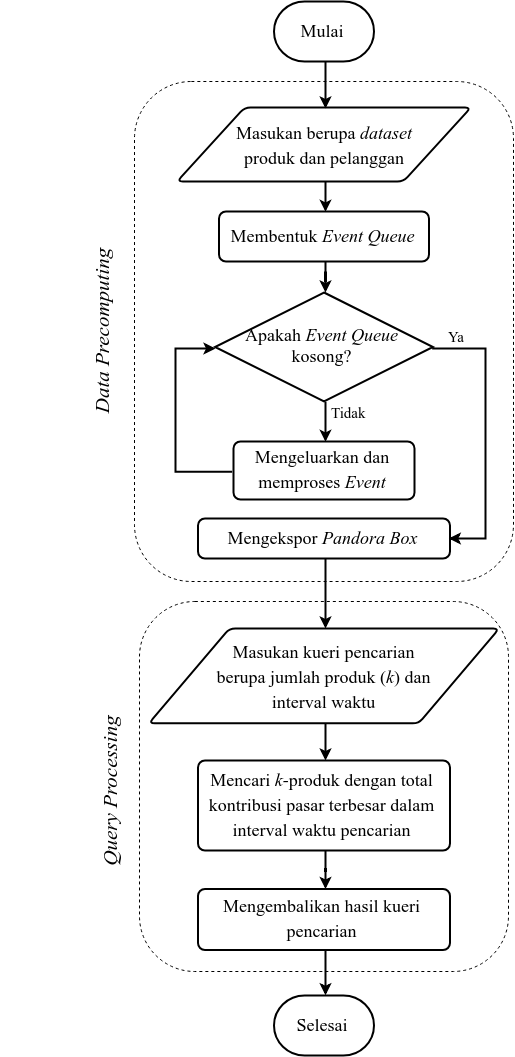

The diagram above was exported from draw.io. Its source (the exported page's mxGraphModel, read from the mxfile embedded in the PNG):
<mxGraphModel dx="2800" dy="1653" grid="1" gridSize="10" guides="1" tooltips="1" connect="1" arrows="1" fold="1" page="1" pageScale="1" pageWidth="827" pageHeight="1169" math="0" shadow="0">
  <root>
    <mxCell id="0" />
    <mxCell id="1" parent="0" />
    <mxCell id="2" value="" style="group" vertex="1" connectable="0" parent="1">
      <mxGeometry x="84.50000000000028" y="50" width="513.5000000000009" height="1054" as="geometry" />
    </mxCell>
    <mxCell id="3" value="" style="group" vertex="1" connectable="0" parent="2">
      <mxGeometry width="513.5000000000009" height="1054" as="geometry" />
    </mxCell>
    <mxCell id="4" value="" style="group" vertex="1" connectable="0" parent="3">
      <mxGeometry width="513.5000000000009" height="1054" as="geometry" />
    </mxCell>
    <mxCell id="5" value="" style="group" vertex="1" connectable="0" parent="4">
      <mxGeometry width="513.5000000000009" height="1054" as="geometry" />
    </mxCell>
    <mxCell id="6" value="" style="rounded=1;whiteSpace=wrap;html=1;fontFamily=Times New Roman;fontSize=21;fillColor=none;dashed=1;" vertex="1" parent="5">
      <mxGeometry x="139.49999999999972" y="600" width="369" height="370" as="geometry" />
    </mxCell>
    <mxCell id="7" value="" style="rounded=1;whiteSpace=wrap;html=1;fontFamily=Times New Roman;fontSize=21;fillColor=none;dashed=1;" vertex="1" parent="5">
      <mxGeometry x="134.50000000000088" y="80" width="379" height="500" as="geometry" />
    </mxCell>
    <mxCell id="8" value="&lt;font style=&quot;font-size: 18px&quot;&gt;Mulai&lt;/font&gt;&lt;br&gt;" style="strokeWidth=2;html=1;shape=mxgraph.flowchart.terminator;whiteSpace=wrap;fontFamily=Times New Roman;fontSize=31;verticalAlign=top;" vertex="1" parent="5">
      <mxGeometry x="274.0000000000006" width="100" height="60" as="geometry" />
    </mxCell>
    <mxCell id="9" value="" style="group" vertex="1" connectable="0" parent="5">
      <mxGeometry x="154.00000000000045" y="106" width="340" height="400" as="geometry" />
    </mxCell>
    <mxCell id="10" value="" style="verticalLabelPosition=bottom;verticalAlign=top;html=1;strokeWidth=2;shape=parallelogram;perimeter=parallelogramPerimeter;whiteSpace=wrap;rounded=1;arcSize=12;size=0.23;fontFamily=Times New Roman;fontSize=31;" vertex="1" parent="9">
      <mxGeometry x="23.000000000000483" width="294" height="74" as="geometry" />
    </mxCell>
    <mxCell id="11" value="&lt;font style=&quot;font-size: 18px&quot;&gt;Masukan berupa &lt;i&gt;dataset &lt;/i&gt;produk dan pelanggan&lt;/font&gt;" style="text;html=1;strokeColor=none;fillColor=none;align=center;verticalAlign=middle;whiteSpace=wrap;rounded=0;fontFamily=Times New Roman;fontSize=21;" vertex="1" parent="9">
      <mxGeometry x="71.21600000000052" y="15.416666666666666" width="197.56799999999996" height="43.16666666666667" as="geometry" />
    </mxCell>
    <mxCell id="12" style="edgeStyle=orthogonalEdgeStyle;rounded=0;orthogonalLoop=1;jettySize=auto;html=1;entryX=0.5;entryY=0;entryDx=0;entryDy=0;startArrow=none;startFill=0;strokeWidth=2;fontFamily=Times New Roman;fontSize=21;" edge="1" parent="5" source="8" target="10">
      <mxGeometry relative="1" as="geometry" />
    </mxCell>
    <mxCell id="13" value="&lt;font style=&quot;font-size: 18px&quot;&gt;Membentuk &lt;i&gt;Event Queue&lt;/i&gt;&lt;/font&gt;" style="rounded=1;whiteSpace=wrap;html=1;absoluteArcSize=1;arcSize=14;strokeWidth=2;fontFamily=Times New Roman;fontSize=21;" vertex="1" parent="5">
      <mxGeometry x="219.00000000000063" y="210" width="210" height="50" as="geometry" />
    </mxCell>
    <mxCell id="14" value="&lt;span style=&quot;font-size: 18px&quot;&gt;Mengeluarkan dan memproses&amp;nbsp;&lt;i&gt;Event&lt;/i&gt;&lt;/span&gt;&lt;br&gt;" style="rounded=1;whiteSpace=wrap;html=1;absoluteArcSize=1;arcSize=14;strokeWidth=2;fontFamily=Times New Roman;fontSize=21;" vertex="1" parent="5">
      <mxGeometry x="233.5000000000005" y="440" width="181" height="58" as="geometry" />
    </mxCell>
    <mxCell id="15" value="&lt;span style=&quot;font-size: 18px&quot;&gt;Mengekspor&amp;nbsp;&lt;i&gt;Pandora Box&lt;/i&gt;&lt;/span&gt;&lt;br&gt;" style="rounded=1;whiteSpace=wrap;html=1;absoluteArcSize=1;arcSize=14;strokeWidth=2;fontFamily=Times New Roman;fontSize=21;" vertex="1" parent="5">
      <mxGeometry x="198.0000000000008" y="517" width="252" height="40" as="geometry" />
    </mxCell>
    <mxCell id="16" style="edgeStyle=orthogonalEdgeStyle;rounded=0;orthogonalLoop=1;jettySize=auto;html=1;entryX=0.5;entryY=0;entryDx=0;entryDy=0;startArrow=none;startFill=0;strokeWidth=2;fontFamily=Times New Roman;fontSize=21;" edge="1" parent="5" source="10" target="13">
      <mxGeometry relative="1" as="geometry" />
    </mxCell>
    <mxCell id="17" value="&lt;i&gt;Data Precomputing&lt;/i&gt;" style="text;html=1;strokeColor=none;fillColor=none;align=center;verticalAlign=middle;whiteSpace=wrap;rounded=0;dashed=1;fontFamily=Times New Roman;fontSize=21;rotation=-90;" vertex="1" parent="5">
      <mxGeometry y="315" width="203" height="30" as="geometry" />
    </mxCell>
    <mxCell id="18" value="" style="edgeStyle=orthogonalEdgeStyle;rounded=0;orthogonalLoop=1;jettySize=auto;html=1;startArrow=none;startFill=0;strokeWidth=2;fontFamily=Times New Roman;fontSize=21;entryX=0.5;entryY=0;entryDx=0;entryDy=0;" edge="1" parent="5" source="15" target="32">
      <mxGeometry relative="1" as="geometry">
        <mxPoint x="355.4999999999997" y="540" as="targetPoint" />
      </mxGeometry>
    </mxCell>
    <mxCell id="19" value="&lt;span style=&quot;font-size: 18px&quot;&gt;Mencari &lt;i&gt;k-&lt;/i&gt;produk dengan total kontribusi pasar terbesar dalam interval waktu pencarian&lt;/span&gt;&lt;br&gt;" style="rounded=1;whiteSpace=wrap;html=1;absoluteArcSize=1;arcSize=14;strokeWidth=2;fontFamily=Times New Roman;fontSize=21;" vertex="1" parent="5">
      <mxGeometry x="198.00000000000068" y="759" width="252" height="90" as="geometry" />
    </mxCell>
    <mxCell id="20" value="&lt;span style=&quot;font-size: 18px&quot;&gt;Mengembalikan hasil kueri pencarian&lt;/span&gt;&lt;br&gt;" style="rounded=1;whiteSpace=wrap;html=1;absoluteArcSize=1;arcSize=14;strokeWidth=2;fontFamily=Times New Roman;fontSize=21;" vertex="1" parent="5">
      <mxGeometry x="198.00000000000068" y="887.5" width="252" height="61" as="geometry" />
    </mxCell>
    <mxCell id="21" value="" style="edgeStyle=orthogonalEdgeStyle;rounded=0;orthogonalLoop=1;jettySize=auto;html=1;startArrow=none;startFill=0;strokeWidth=2;fontFamily=Times New Roman;fontSize=21;" edge="1" parent="5" source="19" target="20">
      <mxGeometry relative="1" as="geometry" />
    </mxCell>
    <mxCell id="22" style="edgeStyle=orthogonalEdgeStyle;rounded=0;orthogonalLoop=1;jettySize=auto;html=1;startArrow=none;startFill=0;strokeWidth=2;fontFamily=Times New Roman;fontSize=21;" edge="1" parent="5" source="32" target="19">
      <mxGeometry relative="1" as="geometry" />
    </mxCell>
    <mxCell id="23" value="&lt;font style=&quot;font-size: 18px&quot;&gt;Selesai&lt;/font&gt;&lt;br&gt;" style="strokeWidth=2;html=1;shape=mxgraph.flowchart.terminator;whiteSpace=wrap;fontFamily=Times New Roman;fontSize=31;verticalAlign=top;" vertex="1" parent="5">
      <mxGeometry x="274.0000000000006" y="994" width="100" height="60" as="geometry" />
    </mxCell>
    <mxCell id="24" style="edgeStyle=orthogonalEdgeStyle;rounded=0;orthogonalLoop=1;jettySize=auto;html=1;entryX=0.5;entryY=0;entryDx=0;entryDy=0;entryPerimeter=0;startArrow=none;startFill=0;strokeWidth=2;fontFamily=Times New Roman;fontSize=21;" edge="1" parent="5" source="20" target="23">
      <mxGeometry relative="1" as="geometry" />
    </mxCell>
    <mxCell id="25" value="&lt;i&gt;Query Processing&lt;/i&gt;" style="text;html=1;strokeColor=none;fillColor=none;align=center;verticalAlign=middle;whiteSpace=wrap;rounded=0;dashed=1;fontFamily=Times New Roman;fontSize=21;rotation=-90;" vertex="1" parent="5">
      <mxGeometry x="8" y="774" width="203" height="30" as="geometry" />
    </mxCell>
    <mxCell id="26" value="&lt;font face=&quot;Times New Roman&quot; style=&quot;font-size: 18px&quot;&gt;Apakah &lt;i&gt;Event Queue &lt;/i&gt;kosong?&lt;/font&gt;" style="strokeWidth=2;html=1;shape=mxgraph.flowchart.decision;whiteSpace=wrap;" vertex="1" parent="5">
      <mxGeometry x="215.00000000000074" y="291" width="218" height="109" as="geometry" />
    </mxCell>
    <mxCell id="27" style="edgeStyle=orthogonalEdgeStyle;rounded=0;orthogonalLoop=1;jettySize=auto;html=1;strokeWidth=2;exitX=0.5;exitY=1;exitDx=0;exitDy=0;exitPerimeter=0;entryX=0.5;entryY=0;entryDx=0;entryDy=0;" edge="1" parent="5" source="26" target="14">
      <mxGeometry relative="1" as="geometry">
        <mxPoint x="339.2142857142854" y="270" as="sourcePoint" />
        <mxPoint x="339.2142857142854" y="301" as="targetPoint" />
      </mxGeometry>
    </mxCell>
    <mxCell id="28" value="&lt;font face=&quot;Times New Roman&quot; style=&quot;font-size: 15px&quot;&gt;Tidak&lt;/font&gt;" style="text;html=1;resizable=0;points=[];align=center;verticalAlign=middle;labelBackgroundColor=#ffffff;" vertex="1" connectable="0" parent="27">
      <mxGeometry x="0.2308" y="-1" relative="1" as="geometry">
        <mxPoint x="22.428571428572276" y="-14.5" as="offset" />
      </mxGeometry>
    </mxCell>
    <mxCell id="29" style="edgeStyle=orthogonalEdgeStyle;rounded=0;orthogonalLoop=1;jettySize=auto;html=1;strokeWidth=2;" edge="1" parent="5" source="13" target="26">
      <mxGeometry relative="1" as="geometry" />
    </mxCell>
    <mxCell id="30" style="edgeStyle=orthogonalEdgeStyle;rounded=0;orthogonalLoop=1;jettySize=auto;html=1;strokeWidth=2;exitX=1;exitY=0.5;exitDx=0;exitDy=0;exitPerimeter=0;entryX=1;entryY=0.5;entryDx=0;entryDy=0;" edge="1" parent="5" source="26" target="15">
      <mxGeometry relative="1" as="geometry">
        <mxPoint x="338.8333333333332" y="410.33333333333337" as="sourcePoint" />
        <mxPoint x="338.8333333333332" y="462" as="targetPoint" />
        <Array as="points">
          <mxPoint x="485.4999999999997" y="346" />
          <mxPoint x="485.4999999999997" y="537" />
        </Array>
      </mxGeometry>
    </mxCell>
    <mxCell id="31" value="&lt;font face=&quot;Times New Roman&quot; style=&quot;font-size: 15px&quot;&gt;Ya&lt;/font&gt;" style="text;html=1;resizable=0;points=[];align=center;verticalAlign=middle;labelBackgroundColor=#ffffff;" vertex="1" connectable="0" parent="30">
      <mxGeometry x="0.2308" y="-1" relative="1" as="geometry">
        <mxPoint x="-29.428571428570763" y="-134" as="offset" />
      </mxGeometry>
    </mxCell>
    <mxCell id="32" value="" style="verticalLabelPosition=bottom;verticalAlign=top;html=1;strokeWidth=2;shape=parallelogram;perimeter=parallelogramPerimeter;whiteSpace=wrap;rounded=1;arcSize=12;size=0.23;fontFamily=Times New Roman;fontSize=31;" vertex="1" parent="5">
      <mxGeometry x="148.79052297024015" y="627" width="350.4189540595203" height="94.86486486486488" as="geometry" />
    </mxCell>
    <mxCell id="33" value="&lt;font style=&quot;font-size: 18px&quot;&gt;Masukan kueri pencarian berupa jumlah produk (&lt;i&gt;k&lt;/i&gt;) dan interval waktu&lt;/font&gt;" style="text;html=1;strokeColor=none;fillColor=none;align=center;verticalAlign=middle;whiteSpace=wrap;rounded=0;fontFamily=Times New Roman;fontSize=21;" vertex="1" parent="5">
      <mxGeometry x="206.25923143600193" y="646.7635135135137" width="235.48153712799757" height="55.33783783783785" as="geometry" />
    </mxCell>
    <mxCell id="34" style="edgeStyle=orthogonalEdgeStyle;rounded=0;orthogonalLoop=1;jettySize=auto;html=1;entryX=0;entryY=0.5;entryDx=0;entryDy=0;entryPerimeter=0;strokeWidth=2;fontColor=none;exitX=0;exitY=0.5;exitDx=0;exitDy=0;" edge="1" parent="5" source="14" target="26">
      <mxGeometry relative="1" as="geometry">
        <Array as="points">
          <mxPoint x="175" y="469" />
          <mxPoint x="175" y="346" />
        </Array>
      </mxGeometry>
    </mxCell>
  </root>
</mxGraphModel>